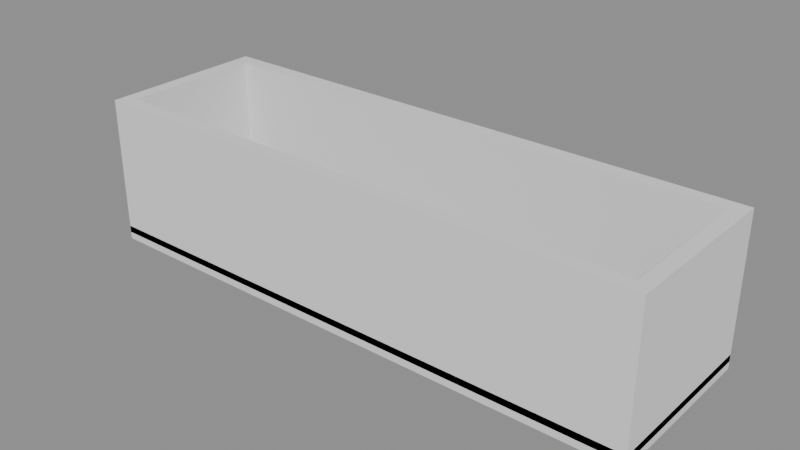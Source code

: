 # Source: p0226.blend  (saved by Blender 4.5.90; exported with 4.5.12 LTS)
import bpy
from mathutils import Matrix  # noqa: F401  (used for matrix-valued properties, if any)

bpy.ops.wm.read_factory_settings(use_empty=True)
scene = bpy.context.scene
scene.name = 'Scene'

# ---- collections
col_asset_p0226 = bpy.data.collections.new('Asset_p0226'); scene.collection.children.link(col_asset_p0226)

# ---- meshes
me_cube = bpy.data.meshes.new('Cube')
me_cube.from_pydata([(-1.0, -1.0, -1.0), (-1.0, -1.0, 1.0), (-1.0, 1.0, -1.0), (-1.0, 1.0, 1.0), (1.0, -1.0, -1.0), (1.0, -1.0, 1.0), (1.0, 1.0, -1.0), (1.0, 1.0, 1.0)], [], [(0, 1, 3, 2), (2, 3, 7, 6), (6, 7, 5, 4), (4, 5, 1, 0), (2, 6, 4, 0), (7, 3, 1, 5)])
_uv = me_cube.uv_layers.new(name='UVMap')
_uv.uv.foreach_set('vector', [0.375, 0.0, 0.625, 0.0, 0.625, 0.25, 0.375, 0.25, 0.375, 0.25, 0.625, 0.25, 0.625, 0.5, 0.375, 0.5, 0.375, 0.5, 0.625, 0.5, 0.625, 0.75, 0.375, 0.75, 0.375, 0.75, 0.625, 0.75, 0.625, 1.0, 0.375, 1.0, 0.125, 0.5, 0.375, 0.5, 0.375, 0.75, 0.125, 0.75, 0.625, 0.5, 0.875, 0.5, 0.875, 0.75, 0.625, 0.75])
me_cube.update()
me_cube_003 = bpy.data.meshes.new('Cube.003')
me_cube_003.from_pydata([(-1.0, -1.0, -1.0), (-1.0, -1.0, 1.0), (-1.0, 1.0, -1.0), (-1.0, 1.0, 1.0), (1.0, -1.0, -1.0), (1.0, -1.0, 1.0), (1.0, 1.0, -1.0), (1.0, 1.0, 1.0)], [], [(0, 1, 3, 2), (2, 3, 7, 6), (6, 7, 5, 4), (4, 5, 1, 0), (2, 6, 4, 0), (7, 3, 1, 5)])
_uv = me_cube_003.uv_layers.new(name='UVMap')
_uv.uv.foreach_set('vector', [0.375, 0.0, 0.625, 0.0, 0.625, 0.25, 0.375, 0.25, 0.375, 0.25, 0.625, 0.25, 0.625, 0.5, 0.375, 0.5, 0.375, 0.5, 0.625, 0.5, 0.625, 0.75, 0.375, 0.75, 0.375, 0.75, 0.625, 0.75, 0.625, 1.0, 0.375, 1.0, 0.125, 0.5, 0.375, 0.5, 0.375, 0.75, 0.125, 0.75, 0.625, 0.5, 0.875, 0.5, 0.875, 0.75, 0.625, 0.75])
me_cube_003.update()
me_cube_004 = bpy.data.meshes.new('Cube.004')
me_cube_004.from_pydata([(-1.0, -1.0, -1.0), (-1.0, -1.0, 1.0), (-1.0, 1.0, -1.0), (-1.0, 1.0, 1.0), (1.0, -1.0, -1.0), (1.0, -1.0, 1.0), (1.0, 1.0, -1.0), (1.0, 1.0, 1.0)], [], [(0, 1, 3, 2), (2, 3, 7, 6), (6, 7, 5, 4), (4, 5, 1, 0), (2, 6, 4, 0), (7, 3, 1, 5)])
_uv = me_cube_004.uv_layers.new(name='UVMap')
_uv.uv.foreach_set('vector', [0.375, 0.0, 0.625, 0.0, 0.625, 0.25, 0.375, 0.25, 0.375, 0.25, 0.625, 0.25, 0.625, 0.5, 0.375, 0.5, 0.375, 0.5, 0.625, 0.5, 0.625, 0.75, 0.375, 0.75, 0.375, 0.75, 0.625, 0.75, 0.625, 1.0, 0.375, 1.0, 0.125, 0.5, 0.375, 0.5, 0.375, 0.75, 0.125, 0.75, 0.625, 0.5, 0.875, 0.5, 0.875, 0.75, 0.625, 0.75])
me_cube_004.update()
me_cube_001 = bpy.data.meshes.new('Cube.001')
me_cube_001.from_pydata([(-1.0, -1.0, -1.0), (-1.0, -1.0, 1.0), (-1.0, 1.0, -1.0), (-1.0, 1.0, 1.0), (1.0, -1.0, -1.0), (1.0, -1.0, 1.0), (1.0, 1.0, -1.0), (1.0, 1.0, 1.0)], [], [(0, 1, 3, 2), (2, 3, 7, 6), (6, 7, 5, 4), (4, 5, 1, 0), (2, 6, 4, 0), (7, 3, 1, 5)])
_uv = me_cube_001.uv_layers.new(name='UVMap')
_uv.uv.foreach_set('vector', [0.375, 0.0, 0.625, 0.0, 0.625, 0.25, 0.375, 0.25, 0.375, 0.25, 0.625, 0.25, 0.625, 0.5, 0.375, 0.5, 0.375, 0.5, 0.625, 0.5, 0.625, 0.75, 0.375, 0.75, 0.375, 0.75, 0.625, 0.75, 0.625, 1.0, 0.375, 1.0, 0.125, 0.5, 0.375, 0.5, 0.375, 0.75, 0.125, 0.75, 0.625, 0.5, 0.875, 0.5, 0.875, 0.75, 0.625, 0.75])
me_cube_001.update()
me_cube_002 = bpy.data.meshes.new('Cube.002')
me_cube_002.from_pydata([(-1.0, -1.0, -1.0), (-1.0, -1.0, 1.0), (-1.0, 1.0, -1.0), (-1.0, 1.0, 1.0), (1.0, -1.0, -1.0), (1.0, -1.0, 1.0), (1.0, 1.0, -1.0), (1.0, 1.0, 1.0)], [], [(0, 1, 3, 2), (2, 3, 7, 6), (6, 7, 5, 4), (4, 5, 1, 0), (2, 6, 4, 0), (7, 3, 1, 5)])
_uv = me_cube_002.uv_layers.new(name='UVMap')
_uv.uv.foreach_set('vector', [0.375, 0.0, 0.625, 0.0, 0.625, 0.25, 0.375, 0.25, 0.375, 0.25, 0.625, 0.25, 0.625, 0.5, 0.375, 0.5, 0.375, 0.5, 0.625, 0.5, 0.625, 0.75, 0.375, 0.75, 0.375, 0.75, 0.625, 0.75, 0.625, 1.0, 0.375, 1.0, 0.125, 0.5, 0.375, 0.5, 0.375, 0.75, 0.125, 0.75, 0.625, 0.5, 0.875, 0.5, 0.875, 0.75, 0.625, 0.75])
me_cube_002.update()

# ---- objects
ob_jardinera_base = bpy.data.objects.new('Jardinera.Base', me_cube)
ob_jardinera_paredcorta_1 = bpy.data.objects.new('Jardinera.ParedCorta.1', me_cube_003)
ob_jardinera_paredcorta_2 = bpy.data.objects.new('Jardinera.ParedCorta.2', me_cube_004)
ob_jardinera_paredlarga_1 = bpy.data.objects.new('Jardinera.ParedLarga.1', me_cube_001)
ob_jardinera_paredlarga_2 = bpy.data.objects.new('Jardinera.ParedLarga.2', me_cube_002)

# ---- transforms, parenting, visibility, modifiers, constraints
ob_jardinera_base.location = (0.0, 0.0, 0.025)
ob_jardinera_base.scale = (1.0, 0.3, 0.025)
ob_jardinera_paredcorta_1.location = (0.975, 0.0, 0.275)
ob_jardinera_paredcorta_1.scale = (0.025, 0.25, 0.25)
ob_jardinera_paredcorta_2.location = (-0.975, 0.0, 0.275)
ob_jardinera_paredcorta_2.scale = (0.025, 0.25, 0.25)
ob_jardinera_paredlarga_1.location = (0.0, 0.275, 0.275)
ob_jardinera_paredlarga_1.scale = (1.0, 0.025, 0.25)
ob_jardinera_paredlarga_2.location = (0.0, -0.275, 0.275)
ob_jardinera_paredlarga_2.scale = (1.0, 0.025, 0.25)

# ---- collection membership
col_asset_p0226.objects.link(ob_jardinera_base)
col_asset_p0226.objects.link(ob_jardinera_paredcorta_1)
col_asset_p0226.objects.link(ob_jardinera_paredcorta_2)
col_asset_p0226.objects.link(ob_jardinera_paredlarga_1)
col_asset_p0226.objects.link(ob_jardinera_paredlarga_2)

# ---- scene / render settings (as saved in the file)
scene.frame_start = 1; scene.frame_end = 250; scene.frame_set(1)
scene.render.engine = 'BLENDER_EEVEE_NEXT'
bpy.context.view_layer.update()

# ---- added for rendering (the .blend has no active camera and no usable light): camera, sun + grey world if the file has none
cam_auto = bpy.data.cameras.new('AutoCamera')
cam_auto.lens = 50.0
cam_auto.sensor_width = 36.0
cam_auto.clip_end = 1000.0
ob_auto_camera = bpy.data.objects.new('AutoCamera', cam_auto)
scene.collection.objects.link(ob_auto_camera)
ob_auto_camera.location = (1.99205, -2.39047, 1.85614)
ob_auto_camera.rotation_euler = (1.09748, -7.21219e-08, 0.694738)
scene.camera = ob_auto_camera
light_auto_sun = bpy.data.lights.new('AutoSun', 'SUN')
light_auto_sun.energy = 3.0
light_auto_sun.angle = 0.0523599
ob_auto_sun = bpy.data.objects.new('AutoSun', light_auto_sun)
scene.collection.objects.link(ob_auto_sun)
ob_auto_sun.rotation_euler = (0.872665, 0.174533, 0.523599)
if scene.world is None:
    world_auto = bpy.data.worlds.new('AutoWorld')
    world_auto.color = (0.3, 0.3, 0.3)
    scene.world = world_auto
bpy.context.view_layer.update()
